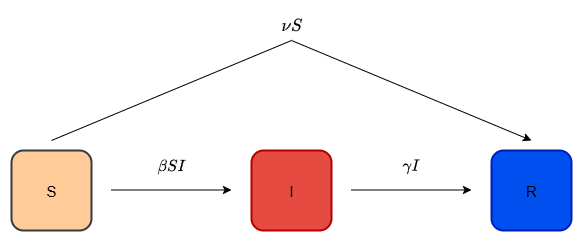

The diagram above was exported from draw.io. Its source (the exported page's mxGraphModel, read from the mxfile embedded in the PNG):
<mxGraphModel dx="1213" dy="730" grid="1" gridSize="10" guides="1" tooltips="1" connect="1" arrows="1" fold="1" page="1" pageScale="1" pageWidth="850" pageHeight="1100" math="1" shadow="0">
  <root>
    <mxCell id="0" />
    <mxCell id="1" parent="0" />
    <mxCell id="r43U8z1P-nCa31MELR_8-1" value="" style="rounded=1;whiteSpace=wrap;html=1;fillColor=light-dark(#FFCC99,#115E0C);strokeColor=light-dark(#36393D,#FFFFFF);strokeWidth=2;" parent="1" vertex="1">
      <mxGeometry x="120" y="280" width="80" height="80" as="geometry" />
    </mxCell>
    <mxCell id="r43U8z1P-nCa31MELR_8-2" value="" style="endArrow=classic;html=1;rounded=0;exitX=1;exitY=0.5;exitDx=0;exitDy=0;" parent="1" edge="1">
      <mxGeometry width="50" height="50" relative="1" as="geometry">
        <mxPoint x="220" y="319.5" as="sourcePoint" />
        <mxPoint x="340" y="319.5" as="targetPoint" />
      </mxGeometry>
    </mxCell>
    <mxCell id="r43U8z1P-nCa31MELR_8-3" value="" style="rounded=1;whiteSpace=wrap;html=1;fillColor=light-dark(#E54B40,#FF6450);fontColor=#ffffff;strokeColor=light-dark(#B20000,#FFFFFF);strokeWidth=2;" parent="1" vertex="1">
      <mxGeometry x="360" y="280" width="80" height="80" as="geometry" />
    </mxCell>
    <mxCell id="r43U8z1P-nCa31MELR_8-4" value="" style="rounded=1;whiteSpace=wrap;html=1;fillColor=light-dark(#0050EF,#4DB0FF);fontColor=#ffffff;strokeColor=light-dark(#001DBC,#FFFFFF);strokeWidth=2;" parent="1" vertex="1">
      <mxGeometry x="600" y="280" width="80" height="80" as="geometry" />
    </mxCell>
    <mxCell id="r43U8z1P-nCa31MELR_8-5" value="" style="endArrow=classic;html=1;rounded=0;exitX=1;exitY=0.5;exitDx=0;exitDy=0;" parent="1" edge="1">
      <mxGeometry width="50" height="50" relative="1" as="geometry">
        <mxPoint x="460" y="319.5" as="sourcePoint" />
        <mxPoint x="580" y="319.5" as="targetPoint" />
      </mxGeometry>
    </mxCell>
    <mxCell id="r43U8z1P-nCa31MELR_8-6" value="&lt;div&gt;&lt;div&gt;&lt;div&gt;&lt;font style=&quot;font-size: 14px;&quot;&gt;\(\beta S I\)&lt;/font&gt;&lt;/div&gt;&lt;/div&gt;&lt;/div&gt;" style="text;strokeColor=none;align=center;fillColor=none;html=1;verticalAlign=middle;whiteSpace=wrap;rounded=0;" parent="1" vertex="1">
      <mxGeometry x="250" y="280" width="60" height="30" as="geometry" />
    </mxCell>
    <mxCell id="r43U8z1P-nCa31MELR_8-7" value="&lt;div&gt;&lt;div&gt;&lt;div&gt;&lt;font style=&quot;font-size: 14px;&quot;&gt;\(\gamma I\)&lt;/font&gt;&lt;/div&gt;&lt;/div&gt;&lt;/div&gt;" style="text;strokeColor=none;align=center;fillColor=none;html=1;verticalAlign=middle;whiteSpace=wrap;rounded=0;" parent="1" vertex="1">
      <mxGeometry x="490" y="280" width="60" height="30" as="geometry" />
    </mxCell>
    <mxCell id="r43U8z1P-nCa31MELR_8-9" value="&lt;font style=&quot;font-size: 15px;&quot;&gt;S&lt;/font&gt;" style="text;strokeColor=none;align=center;fillColor=none;html=1;verticalAlign=middle;whiteSpace=wrap;rounded=0;" parent="1" vertex="1">
      <mxGeometry x="130" y="305" width="60" height="30" as="geometry" />
    </mxCell>
    <mxCell id="r43U8z1P-nCa31MELR_8-10" value="&lt;font style=&quot;font-size: 15px;&quot;&gt;I&lt;/font&gt;" style="text;strokeColor=none;align=center;fillColor=none;html=1;verticalAlign=middle;whiteSpace=wrap;rounded=0;" parent="1" vertex="1">
      <mxGeometry x="370" y="305" width="60" height="30" as="geometry" />
    </mxCell>
    <mxCell id="r43U8z1P-nCa31MELR_8-11" value="&lt;font style=&quot;font-size: 15px;&quot;&gt;R&lt;/font&gt;" style="text;strokeColor=none;align=center;fillColor=none;html=1;verticalAlign=middle;whiteSpace=wrap;rounded=0;" parent="1" vertex="1">
      <mxGeometry x="610" y="305" width="60" height="30" as="geometry" />
    </mxCell>
    <mxCell id="r43U8z1P-nCa31MELR_8-16" value="" style="endArrow=classic;html=1;rounded=0;" parent="1" edge="1">
      <mxGeometry relative="1" as="geometry">
        <mxPoint x="160" y="270" as="sourcePoint" />
        <mxPoint x="640" y="270" as="targetPoint" />
        <Array as="points">
          <mxPoint x="400" y="170" />
        </Array>
      </mxGeometry>
    </mxCell>
    <mxCell id="r43U8z1P-nCa31MELR_8-19" value="&lt;font style=&quot;font-size: 15px;&quot;&gt;\(\nu S\)&lt;/font&gt;" style="text;strokeColor=none;align=center;fillColor=none;html=1;verticalAlign=middle;whiteSpace=wrap;rounded=0;fontFamily=Helvetica;fontSize=11;fontColor=default;labelBackgroundColor=default;resizable=0;" parent="1" vertex="1">
      <mxGeometry x="370" y="140" width="60" height="30" as="geometry" />
    </mxCell>
  </root>
</mxGraphModel>